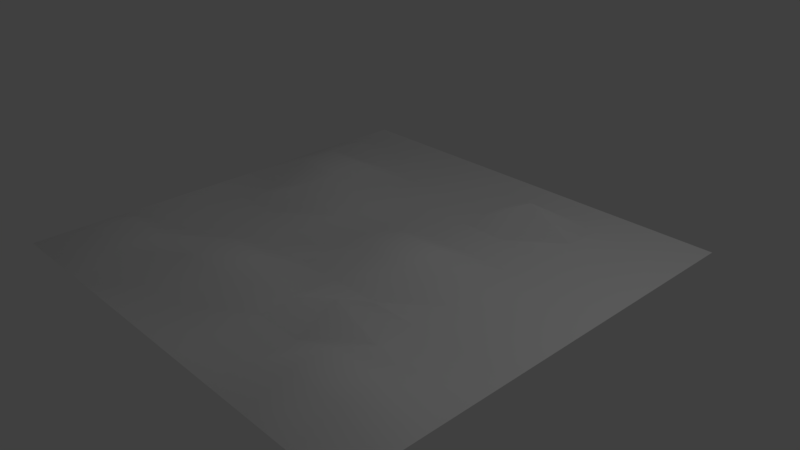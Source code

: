 # Source: bumpy_floor2.blend  (saved by Blender 2.78.0; exported with 4.5.12 LTS)
import bpy
from mathutils import Matrix  # noqa: F401  (used for matrix-valued properties, if any)

bpy.ops.wm.read_factory_settings(use_empty=True)
scene = bpy.context.scene
scene.name = 'Scene'

# ---- collections
col_collection_1 = bpy.data.collections.new('Collection 1'); scene.collection.children.link(col_collection_1)

# ---- world
world_world = bpy.data.worlds.new('World'); scene.world = world_world
world_world.color = (0.05088, 0.05088, 0.05088)
world_world.use_sun_shadow = False
world_world.sun_shadow_jitter_overblur = 0.0
world_world.cycles.sampling_method = 'MANUAL'

# ---- cameras
cam_camera = bpy.data.cameras.new('Camera')
cam_camera.clip_end = 100.0
cam_camera.lens = 35.0
cam_camera.sensor_width = 32.0
cam_camera.sensor_height = 18.0
cam_camera.ortho_scale = 7.314
cam_camera.dof.focus_distance = 0.0
cam_camera.dof.aperture_fstop = 128.0

# ---- lights
light_lamp = bpy.data.lights.new('Lamp', 'POINT')
light_lamp.transmission_factor = 0.0
light_lamp.cutoff_distance = 30.0
light_lamp.energy = 100.0
light_lamp.shadow_buffer_clip_start = 1.001
light_lamp.shadow_soft_size = 0.1
light_lamp.shadow_maximum_resolution = 0.006
light_lamp.use_absolute_resolution = True

# ---- meshes
me_plane = bpy.data.meshes.new('Plane')
me_plane.from_pydata([(-1.0, -1.0, 0.0), (1.0, -1.0, 0.0), (-1.0, 1.0, 0.0), (1.0, 1.0, 0.0), (-1.0, 0.8182, 0.0), (-1.0, 0.6364, 0.0), (-1.0, 0.4545, 0.0), (-1.0, 0.2727, 0.0), (-1.0, 0.09091, 0.0), (-1.0, -0.09091, 0.0), (-1.0, -0.2727, 0.0), (-1.0, -0.4545, 0.0), (-1.0, -0.6364, 0.0), (-1.0, -0.8182, 0.0), (1.0, -0.8182, 0.0), (1.0, -0.6364, 0.0), (1.0, -0.4545, 0.0), (1.0, -0.2727, 0.0), (1.0, -0.09091, 0.0), (1.0, 0.09091, 0.0), (1.0, 0.2727, 0.0), (1.0, 0.4545, 0.0), (1.0, 0.6364, 0.0), (1.0, 0.8182, 0.0), (-0.7778, -1.0, 0.0), (-0.5556, -1.0, 0.0), (-0.3333, -1.0, 0.0), (-0.1111, -1.0, 0.0), (0.1111, -1.0, 0.0), (0.3333, -1.0, 0.0), (0.5556, -1.0, 0.0), (0.7778, -1.0, 0.0), (0.7778, 1.0, 0.0), (0.5556, 1.0, 0.0), (0.3333, 1.0, 0.0), (0.1111, 1.0, 0.0), (-0.1111, 1.0, 0.0), (-0.3333, 1.0, 0.0), (-0.5556, 1.0, 0.0), (-0.7778, 1.0, 0.0), (0.7778, -0.8182, 0.08106), (0.5556, -0.8182, 0.08106), (0.3333, -0.8182, 0.0), (0.1111, -0.8182, 0.0), (-0.1111, -0.8182, 0.0), (-0.3333, -0.8182, 0.0), (-0.5556, -0.8182, 0.08106), (-0.7778, -0.8182, 0.08106), (0.7778, -0.6364, 0.08106), (0.5556, -0.6364, 0.08106), (0.3333, -0.6364, 0.0), (0.1111, -0.6364, 0.0), (-0.1111, -0.6364, 0.08106), (-0.3333, -0.6364, 0.08106), (-0.5556, -0.6364, 0.08106), (-0.7778, -0.6364, 0.08106), (0.7778, -0.4545, 0.0), (0.5556, -0.4545, 0.0), (0.3333, -0.4545, 0.09048), (0.1111, -0.4545, 0.0), (-0.1111, -0.4545, 0.08106), (-0.3333, -0.4545, 0.08106), (-0.5556, -0.4545, 0.0), (-0.7778, -0.4545, 0.0), (0.7778, -0.2727, 0.0), (0.5556, -0.2727, 0.0), (0.3333, -0.2727, 0.0), (0.1111, -0.2727, 0.0), (-0.1111, -0.2727, 0.0), (-0.3333, -0.2727, 0.0), (-0.5556, -0.2727, 0.0), (-0.7778, -0.2727, 0.0), (0.7778, -0.09091, 0.0), (0.5556, -0.09091, 0.0), (0.3333, -0.09091, 0.08106), (0.1111, -0.09091, 0.08106), (-0.1111, -0.09091, 0.0), (-0.3333, -0.09091, 0.0), (-0.5556, -0.09091, 0.0), (-0.7778, -0.09091, 0.0), (0.7778, 0.09091, 0.0), (0.5556, 0.09091, 0.0), (0.3333, 0.09091, 0.08106), (0.1111, 0.09091, 0.08106), (-0.1111, 0.09091, 0.0), (-0.3333, 0.09091, 0.0), (-0.5556, 0.09091, 0.08106), (-0.7778, 0.09091, 0.0), (0.7778, 0.2727, 0.0), (0.5556, 0.2727, 0.0), (0.3333, 0.2727, 0.0), (0.1111, 0.2727, 0.0), (-0.1111, 0.2727, 0.0), (-0.3333, 0.2727, 0.0), (-0.5556, 0.2727, 0.08106), (-0.7778, 0.2727, 0.08106), (0.7778, 0.4545, 0.0), (0.5556, 0.4545, 0.0), (0.3333, 0.4545, 0.0), (0.1111, 0.4545, 0.0), (-0.1111, 0.4545, 0.0), (-0.3333, 0.4545, 0.0), (-0.5556, 0.4545, 0.08106), (-0.7778, 0.4545, 0.08106), (0.7778, 0.6364, 0.0), (0.5556, 0.6364, 0.0), (0.3333, 0.6364, 0.114), (0.1111, 0.6364, 0.0), (-0.1111, 0.6364, 0.0), (-0.3333, 0.6364, 0.0), (-0.5556, 0.6364, 0.0), (-0.7778, 0.6364, 0.08106), (0.7778, 0.8182, 0.0), (0.5556, 0.8182, 0.0), (0.3333, 0.8182, 0.0), (0.1111, 0.8182, 0.0), (-0.1111, 0.8182, 0.0), (-0.3333, 0.8182, 0.0), (-0.5556, 0.8182, 0.0), (-0.7778, 0.8182, 0.0)], [], [(112, 23, 3, 32), (31, 1, 14, 40), (40, 14, 15, 48), (48, 15, 16, 56), (56, 16, 17, 64), (64, 17, 18, 72), (72, 18, 19, 80), (80, 19, 20, 88), (88, 20, 21, 96), (96, 21, 22, 104), (104, 22, 23, 112), (5, 111, 119, 4), (111, 110, 118, 119), (110, 109, 117, 118), (109, 108, 116, 117), (108, 107, 115, 116), (107, 106, 114, 115), (106, 105, 113, 114), (105, 104, 112, 113), (6, 103, 111, 5), (103, 102, 110, 111), (102, 101, 109, 110), (101, 100, 108, 109), (100, 99, 107, 108), (99, 98, 106, 107), (98, 97, 105, 106), (97, 96, 104, 105), (7, 95, 103, 6), (95, 94, 102, 103), (94, 93, 101, 102), (93, 92, 100, 101), (92, 91, 99, 100), (91, 90, 98, 99), (90, 89, 97, 98), (89, 88, 96, 97), (8, 87, 95, 7), (87, 86, 94, 95), (86, 85, 93, 94), (85, 84, 92, 93), (84, 83, 91, 92), (83, 82, 90, 91), (82, 81, 89, 90), (81, 80, 88, 89), (9, 79, 87, 8), (79, 78, 86, 87), (78, 77, 85, 86), (77, 76, 84, 85), (76, 75, 83, 84), (75, 74, 82, 83), (74, 73, 81, 82), (73, 72, 80, 81), (10, 71, 79, 9), (71, 70, 78, 79), (70, 69, 77, 78), (69, 68, 76, 77), (68, 67, 75, 76), (67, 66, 74, 75), (66, 65, 73, 74), (65, 64, 72, 73), (11, 63, 71, 10), (63, 62, 70, 71), (62, 61, 69, 70), (61, 60, 68, 69), (60, 59, 67, 68), (59, 58, 66, 67), (58, 57, 65, 66), (57, 56, 64, 65), (12, 55, 63, 11), (55, 54, 62, 63), (54, 53, 61, 62), (53, 52, 60, 61), (52, 51, 59, 60), (51, 50, 58, 59), (50, 49, 57, 58), (49, 48, 56, 57), (13, 47, 55, 12), (47, 46, 54, 55), (46, 45, 53, 54), (45, 44, 52, 53), (44, 43, 51, 52), (43, 42, 50, 51), (42, 41, 49, 50), (41, 40, 48, 49), (0, 24, 47, 13), (24, 25, 46, 47), (25, 26, 45, 46), (26, 27, 44, 45), (27, 28, 43, 44), (28, 29, 42, 43), (29, 30, 41, 42), (30, 31, 40, 41), (4, 119, 39, 2), (119, 118, 38, 39), (118, 117, 37, 38), (117, 116, 36, 37), (116, 115, 35, 36), (115, 114, 34, 35), (114, 113, 33, 34), (113, 112, 32, 33)])
me_plane.polygons.foreach_set('use_smooth', [True] * 99)
_uv = me_plane.uv_layers.new(name='UVMap')
_uv.uv.foreach_set('vector', [0.9091, 0.1112, 0.9091, 0.0001454, 1.0, 0.0001599, 1.0, 0.1113, 2.389e-07, 0.1111, 2.688e-07, 0.0, 0.09091, 1.454e-05, 0.08832, 0.1112, 0.08832, 0.1112, 0.09091, 1.454e-05, 0.1818, 2.908e-05, 0.1792, 0.1112, 0.1792, 0.1112, 0.1818, 2.908e-05, 0.2727, 4.362e-05, 0.2727, 0.1111, 0.2727, 0.1111, 0.2727, 4.362e-05, 0.3636, 5.822e-05, 0.3636, 0.1112, 0.3636, 0.1112, 0.3636, 5.822e-05, 0.4545, 7.271e-05, 0.4545, 0.1112, 0.4545, 0.1112, 0.4545, 7.271e-05, 0.5455, 8.725e-05, 0.5455, 0.1112, 0.5455, 0.1112, 0.5455, 8.725e-05, 0.6364, 0.0001018, 0.6364, 0.1112, 0.6364, 0.1112, 0.6364, 0.0001018, 0.7273, 0.0001163, 0.7273, 0.1112, 0.7273, 0.1112, 0.7273, 0.0001163, 0.8182, 0.0001308, 0.8182, 0.1112, 0.8182, 0.1112, 0.8182, 0.0001308, 0.9091, 0.0001454, 0.9091, 0.1112, 0.8182, 1.0, 0.8156, 0.889, 0.9091, 0.8889, 0.9091, 1.0, 0.8156, 0.889, 0.8182, 0.7778, 0.9091, 0.7778, 0.9091, 0.8889, 0.8182, 0.7778, 0.8182, 0.6667, 0.9091, 0.6667, 0.9091, 0.7778, 0.8182, 0.6667, 0.8182, 0.5556, 0.9091, 0.5556, 0.9091, 0.6667, 0.8182, 0.5556, 0.8182, 0.4445, 0.9091, 0.4445, 0.9091, 0.5556, 0.8182, 0.4445, 0.8145, 0.3336, 0.9091, 0.3334, 0.9091, 0.4445, 0.8145, 0.3336, 0.8182, 0.2223, 0.9091, 0.2223, 0.9091, 0.3334, 0.8182, 0.2223, 0.8182, 0.1112, 0.9091, 0.1112, 0.9091, 0.2223, 0.7273, 1.0, 0.7247, 0.889, 0.8156, 0.889, 0.8182, 1.0, 0.7247, 0.889, 0.7247, 0.7779, 0.8182, 0.7778, 0.8156, 0.889, 0.7247, 0.7779, 0.7273, 0.6667, 0.8182, 0.6667, 0.8182, 0.7778, 0.7273, 0.6667, 0.7273, 0.5556, 0.8182, 0.5556, 0.8182, 0.6667, 0.7273, 0.5556, 0.7273, 0.4445, 0.8182, 0.4445, 0.8182, 0.5556, 0.7273, 0.4445, 0.7273, 0.3334, 0.8145, 0.3336, 0.8182, 0.4445, 0.7273, 0.3334, 0.7273, 0.2223, 0.8182, 0.2223, 0.8145, 0.3336, 0.7273, 0.2223, 0.7273, 0.1112, 0.8182, 0.1112, 0.8182, 0.2223, 0.6364, 0.9999, 0.6338, 0.8889, 0.7247, 0.889, 0.7273, 1.0, 0.6338, 0.8889, 0.6338, 0.7779, 0.7247, 0.7779, 0.7247, 0.889, 0.6338, 0.7779, 0.6364, 0.6667, 0.7273, 0.6667, 0.7247, 0.7779, 0.6364, 0.6667, 0.6364, 0.5556, 0.7273, 0.5556, 0.7273, 0.6667, 0.6364, 0.5556, 0.6364, 0.4445, 0.7273, 0.4445, 0.7273, 0.5556, 0.6364, 0.4445, 0.6364, 0.3334, 0.7273, 0.3334, 0.7273, 0.4445, 0.6364, 0.3334, 0.6364, 0.2223, 0.7273, 0.2223, 0.7273, 0.3334, 0.6364, 0.2223, 0.6364, 0.1112, 0.7273, 0.1112, 0.7273, 0.2223, 0.5455, 0.9999, 0.5455, 0.8888, 0.6338, 0.8889, 0.6364, 0.9999, 0.5455, 0.8888, 0.5429, 0.7778, 0.6338, 0.7779, 0.6338, 0.8889, 0.5429, 0.7778, 0.5455, 0.6666, 0.6364, 0.6667, 0.6338, 0.7779, 0.5455, 0.6666, 0.5455, 0.5556, 0.6364, 0.5556, 0.6364, 0.6667, 0.5455, 0.5556, 0.5429, 0.4446, 0.6364, 0.4445, 0.6364, 0.5556, 0.5429, 0.4446, 0.5429, 0.3335, 0.6364, 0.3334, 0.6364, 0.4445, 0.5429, 0.3335, 0.5455, 0.2223, 0.6364, 0.2223, 0.6364, 0.3334, 0.5455, 0.2223, 0.5455, 0.1112, 0.6364, 0.1112, 0.6364, 0.2223, 0.4545, 0.9999, 0.4545, 0.8888, 0.5455, 0.8888, 0.5455, 0.9999, 0.4545, 0.8888, 0.4545, 0.7777, 0.5429, 0.7778, 0.5455, 0.8888, 0.4545, 0.7777, 0.4545, 0.6666, 0.5455, 0.6666, 0.5429, 0.7778, 0.4545, 0.6666, 0.4545, 0.5555, 0.5455, 0.5556, 0.5455, 0.6666, 0.4545, 0.5555, 0.452, 0.4445, 0.5429, 0.4446, 0.5455, 0.5556, 0.452, 0.4445, 0.452, 0.3335, 0.5429, 0.3335, 0.5429, 0.4446, 0.452, 0.3335, 0.4545, 0.2223, 0.5455, 0.2223, 0.5429, 0.3335, 0.4545, 0.2223, 0.4545, 0.1112, 0.5455, 0.1112, 0.5455, 0.2223, 0.3636, 0.9999, 0.3636, 0.8888, 0.4545, 0.8888, 0.4545, 0.9999, 0.3636, 0.8888, 0.3636, 0.7777, 0.4545, 0.7777, 0.4545, 0.8888, 0.3636, 0.7777, 0.3636, 0.6666, 0.4545, 0.6666, 0.4545, 0.7777, 0.3636, 0.6666, 0.3636, 0.5555, 0.4545, 0.5555, 0.4545, 0.6666, 0.3636, 0.5555, 0.3636, 0.4444, 0.452, 0.4445, 0.4545, 0.5555, 0.3636, 0.4444, 0.3636, 0.3333, 0.452, 0.3335, 0.452, 0.4445, 0.3636, 0.3333, 0.3636, 0.2222, 0.4545, 0.2223, 0.452, 0.3335, 0.3636, 0.2222, 0.3636, 0.1112, 0.4545, 0.1112, 0.4545, 0.2223, 0.2727, 0.9999, 0.2727, 0.8888, 0.3636, 0.8888, 0.3636, 0.9999, 0.2727, 0.8888, 0.2727, 0.7777, 0.3636, 0.7777, 0.3636, 0.8888, 0.2727, 0.7777, 0.2701, 0.6667, 0.3636, 0.6666, 0.3636, 0.7777, 0.2701, 0.6667, 0.2701, 0.5556, 0.3636, 0.5555, 0.3636, 0.6666, 0.2701, 0.5556, 0.2727, 0.4444, 0.3636, 0.4444, 0.3636, 0.5555, 0.2727, 0.4444, 0.2698, 0.3334, 0.3636, 0.3333, 0.3636, 0.4444, 0.2698, 0.3334, 0.2727, 0.2222, 0.3636, 0.2222, 0.3636, 0.3333, 0.2727, 0.2222, 0.2727, 0.1111, 0.3636, 0.1112, 0.3636, 0.2222, 0.1818, 0.9999, 0.1792, 0.8889, 0.2727, 0.8888, 0.2727, 0.9999, 0.1792, 0.8889, 0.1792, 0.7778, 0.2727, 0.7777, 0.2727, 0.8888, 0.1792, 0.7778, 0.1792, 0.6667, 0.2701, 0.6667, 0.2727, 0.7777, 0.1792, 0.6667, 0.1792, 0.5556, 0.2701, 0.5556, 0.2701, 0.6667, 0.1792, 0.5556, 0.1818, 0.4444, 0.2727, 0.4444, 0.2701, 0.5556, 0.1818, 0.4444, 0.1818, 0.3333, 0.2698, 0.3334, 0.2727, 0.4444, 0.1818, 0.3333, 0.1792, 0.2223, 0.2727, 0.2222, 0.2698, 0.3334, 0.1792, 0.2223, 0.1792, 0.1112, 0.2727, 0.1111, 0.2727, 0.2222, 0.09091, 0.9999, 0.08832, 0.8889, 0.1792, 0.8889, 0.1818, 0.9999, 0.08832, 0.8889, 0.08832, 0.7778, 0.1792, 0.7778, 0.1792, 0.8889, 0.08832, 0.7778, 0.09091, 0.6666, 0.1792, 0.6667, 0.1792, 0.7778, 0.09091, 0.6666, 0.09091, 0.5555, 0.1792, 0.5556, 0.1792, 0.6667, 0.09091, 0.5555, 0.09091, 0.4444, 0.1818, 0.4444, 0.1792, 0.5556, 0.09091, 0.4444, 0.09091, 0.3333, 0.1818, 0.3333, 0.1818, 0.4444, 0.09091, 0.3333, 0.08832, 0.2223, 0.1792, 0.2223, 0.1818, 0.3333, 0.08832, 0.2223, 0.08832, 0.1112, 0.1792, 0.1112, 0.1792, 0.2223, 2.986e-08, 0.9998, 0.0, 0.8887, 0.08832, 0.8889, 0.09091, 0.9999, 0.0, 0.8887, 2.986e-08, 0.7777, 0.08832, 0.7778, 0.08832, 0.8889, 2.986e-08, 0.7777, 1.195e-07, 0.6666, 0.09091, 0.6666, 0.08832, 0.7778, 1.195e-07, 0.6666, 8.959e-08, 0.5555, 0.09091, 0.5555, 0.09091, 0.6666, 8.959e-08, 0.5555, 1.493e-07, 0.4444, 0.09091, 0.4444, 0.09091, 0.5555, 1.493e-07, 0.4444, 2.09e-07, 0.3333, 0.09091, 0.3333, 0.09091, 0.4444, 2.09e-07, 0.3333, 2.688e-07, 0.2222, 0.08832, 0.2223, 0.09091, 0.3333, 2.688e-07, 0.2222, 2.389e-07, 0.1111, 0.08832, 0.1112, 0.08832, 0.2223, 0.9091, 1.0, 0.9091, 0.8889, 1.0, 0.8889, 1.0, 1.0, 0.9091, 0.8889, 0.9091, 0.7778, 1.0, 0.7778, 1.0, 0.8889, 0.9091, 0.7778, 0.9091, 0.6667, 1.0, 0.6667, 1.0, 0.7778, 0.9091, 0.6667, 0.9091, 0.5556, 1.0, 0.5556, 1.0, 0.6667, 0.9091, 0.5556, 0.9091, 0.4445, 1.0, 0.4445, 1.0, 0.5556, 0.9091, 0.4445, 0.9091, 0.3334, 1.0, 0.3334, 1.0, 0.4445, 0.9091, 0.3334, 0.9091, 0.2223, 1.0, 0.2223, 1.0, 0.3334, 0.9091, 0.2223, 0.9091, 0.1112, 1.0, 0.1113, 1.0, 0.2223])
me_plane.use_remesh_preserve_volume = False
me_plane.use_remesh_preserve_attributes = False
me_plane.use_mirror_vertex_groups = False
me_plane.update()

# ---- objects
ob_plane = bpy.data.objects.new('Plane', me_plane)
ob_lamp = bpy.data.objects.new('Lamp', light_lamp)
ob_camera = bpy.data.objects.new('Camera', cam_camera)

# ---- transforms, parenting, visibility, modifiers, constraints
ob_plane.location = (0.0, 0.0, 0.08671)
ob_plane.scale = (3.081, 3.081, 3.081)
ob_plane.lineart.crease_threshold = 0.0
ob_lamp.location = (4.076, 1.005, 5.904)
ob_lamp.rotation_euler = (0.6503, 0.05522, 1.866)
ob_lamp.lock_rotations_4d = False
ob_lamp.empty_display_type = 'ARROWS'
ob_lamp.color = (0.0, 0.0, 0.0, 0.0)
ob_lamp.lineart.crease_threshold = 0.0
ob_camera.location = (7.481, -6.508, 5.344)
ob_camera.rotation_euler = (1.109, 0.0, 0.8149)
ob_camera.lock_rotations_4d = False
ob_camera.empty_display_type = 'ARROWS'
ob_camera.color = (0.0, 0.0, 0.0, 0.0)
ob_camera.display_type = 'WIRE'
ob_camera.lineart.crease_threshold = 0.0

# ---- collection membership
col_collection_1.objects.link(ob_plane)
col_collection_1.objects.link(ob_lamp)
col_collection_1.objects.link(ob_camera)

# ---- scene / render settings (as saved in the file)
scene.camera = ob_camera
scene.frame_start = 1; scene.frame_end = 250; scene.frame_set(1)
scene.render.engine = 'BLENDER_EEVEE_NEXT'
scene.render.resolution_percentage = 50
scene.render.dither_intensity = 0.0
scene.cycles.use_denoising = False
scene.cycles.samples = 128
scene.cycles.sampling_pattern = 'TABULATED_SOBOL'
scene.cycles.light_sampling_threshold = 0.0
scene.cycles.use_adaptive_sampling = False
scene.cycles.use_light_tree = False
scene.cycles.blur_glossy = 0.0
scene.cycles.sample_clamp_indirect = 0.0
scene.view_settings.view_transform = 'Standard'
bpy.context.view_layer.update()
